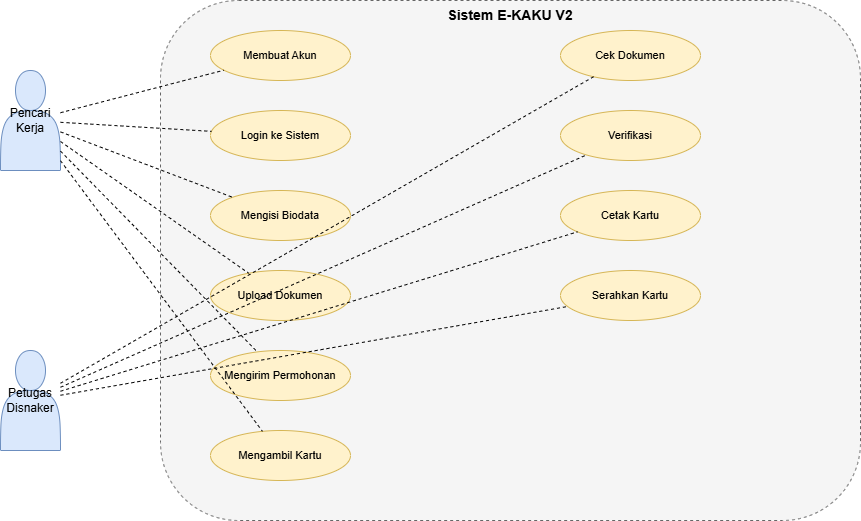

The diagram above was exported from draw.io. Its source (the exported page's mxGraphModel, read from the mxfile embedded in the PNG):
<mxGraphModel dx="694" dy="666" grid="1" gridSize="10" guides="1" tooltips="1" connect="1" arrows="1" fold="1" page="1" pageScale="1" pageWidth="1169" pageHeight="827" math="0" shadow="0">
  <root>
    <mxCell id="0" />
    <mxCell id="1" parent="0" />
    <mxCell id="2" parent="1" style="shape=actor;whiteSpace=wrap;html=1;fillColor=#dae8fc;strokeColor=#6c8ebf;fontSize=12;" value="Pencari Kerja" vertex="1">
      <mxGeometry height="100" width="60" x="40" y="120" as="geometry" />
    </mxCell>
    <mxCell id="3" parent="1" style="shape=actor;whiteSpace=wrap;html=1;fillColor=#dae8fc;strokeColor=#6c8ebf;fontSize=12;" value="Petugas Disnaker" vertex="1">
      <mxGeometry height="100" width="60" x="40" y="400" as="geometry" />
    </mxCell>
    <mxCell id="4" parent="1" style="rounded=1;whiteSpace=wrap;html=1;fillColor=#f5f5f5;strokeColor=#666666;fontSize=14;fontStyle=1;verticalAlign=top;align=center;dashed=1;" value="Sistem E-KAKU V2" vertex="1">
      <mxGeometry height="520" width="700" x="200" y="50" as="geometry" />
    </mxCell>
    <mxCell id="5" parent="1" style="ellipse;whiteSpace=wrap;html=1;fillColor=#fff2cc;strokeColor=#d6b656;fontSize=11;" value="Membuat Akun" vertex="1">
      <mxGeometry height="50" width="140" x="250" y="80" as="geometry" />
    </mxCell>
    <mxCell id="6" parent="1" style="ellipse;whiteSpace=wrap;html=1;fillColor=#fff2cc;strokeColor=#d6b656;fontSize=11;" value="Login ke Sistem" vertex="1">
      <mxGeometry height="50" width="140" x="250" y="160" as="geometry" />
    </mxCell>
    <mxCell id="7" parent="1" style="ellipse;whiteSpace=wrap;html=1;fillColor=#fff2cc;strokeColor=#d6b656;fontSize=11;" value="Mengisi Biodata" vertex="1">
      <mxGeometry height="50" width="140" x="250" y="240" as="geometry" />
    </mxCell>
    <mxCell id="8" parent="1" style="ellipse;whiteSpace=wrap;html=1;fillColor=#fff2cc;strokeColor=#d6b656;fontSize=11;" value="Upload Dokumen" vertex="1">
      <mxGeometry height="50" width="140" x="250" y="320" as="geometry" />
    </mxCell>
    <mxCell id="9" parent="1" style="ellipse;whiteSpace=wrap;html=1;fillColor=#fff2cc;strokeColor=#d6b656;fontSize=11;" value="Mengirim Permohonan" vertex="1">
      <mxGeometry height="50" width="140" x="250" y="400" as="geometry" />
    </mxCell>
    <mxCell id="10" parent="1" style="ellipse;whiteSpace=wrap;html=1;fillColor=#fff2cc;strokeColor=#d6b656;fontSize=11;" value="Mengambil Kartu" vertex="1">
      <mxGeometry height="50" width="140" x="250" y="480" as="geometry" />
    </mxCell>
    <mxCell id="11" parent="1" style="ellipse;whiteSpace=wrap;html=1;fillColor=#fff2cc;strokeColor=#d6b656;fontSize=11;" value="Cek Dokumen" vertex="1">
      <mxGeometry height="50" width="140" x="600" y="80" as="geometry" />
    </mxCell>
    <mxCell id="12" parent="1" style="ellipse;whiteSpace=wrap;html=1;fillColor=#fff2cc;strokeColor=#d6b656;fontSize=11;" value="Verifikasi" vertex="1">
      <mxGeometry height="50" width="140" x="600" y="160" as="geometry" />
    </mxCell>
    <mxCell id="13" parent="1" style="ellipse;whiteSpace=wrap;html=1;fillColor=#fff2cc;strokeColor=#d6b656;fontSize=11;" value="Cetak Kartu" vertex="1">
      <mxGeometry height="50" width="140" x="600" y="240" as="geometry" />
    </mxCell>
    <mxCell id="14" parent="1" style="ellipse;whiteSpace=wrap;html=1;fillColor=#fff2cc;strokeColor=#d6b656;fontSize=11;" value="Serahkan Kartu" vertex="1">
      <mxGeometry height="50" width="140" x="600" y="320" as="geometry" />
    </mxCell>
    <mxCell id="20" edge="1" parent="1" source="2" style="endArrow=none;dashed=1;html=1;" target="5">
      <mxGeometry relative="1" as="geometry" />
    </mxCell>
    <mxCell id="21" edge="1" parent="1" source="2" style="endArrow=none;dashed=1;html=1;" target="6">
      <mxGeometry relative="1" as="geometry" />
    </mxCell>
    <mxCell id="22" edge="1" parent="1" source="2" style="endArrow=none;dashed=1;html=1;" target="7">
      <mxGeometry relative="1" as="geometry" />
    </mxCell>
    <mxCell id="23" edge="1" parent="1" source="2" style="endArrow=none;dashed=1;html=1;" target="8">
      <mxGeometry relative="1" as="geometry" />
    </mxCell>
    <mxCell id="24" edge="1" parent="1" source="2" style="endArrow=none;dashed=1;html=1;" target="9">
      <mxGeometry relative="1" as="geometry" />
    </mxCell>
    <mxCell id="25" edge="1" parent="1" source="2" style="endArrow=none;dashed=1;html=1;" target="10">
      <mxGeometry relative="1" as="geometry" />
    </mxCell>
    <mxCell id="26" edge="1" parent="1" source="3" style="endArrow=none;dashed=1;html=1;" target="11">
      <mxGeometry relative="1" as="geometry" />
    </mxCell>
    <mxCell id="27" edge="1" parent="1" source="3" style="endArrow=none;dashed=1;html=1;" target="12">
      <mxGeometry relative="1" as="geometry" />
    </mxCell>
    <mxCell id="28" edge="1" parent="1" source="3" style="endArrow=none;dashed=1;html=1;" target="13">
      <mxGeometry relative="1" as="geometry" />
    </mxCell>
    <mxCell id="29" edge="1" parent="1" source="3" style="endArrow=none;dashed=1;html=1;" target="14">
      <mxGeometry relative="1" as="geometry" />
    </mxCell>
  </root>
</mxGraphModel>